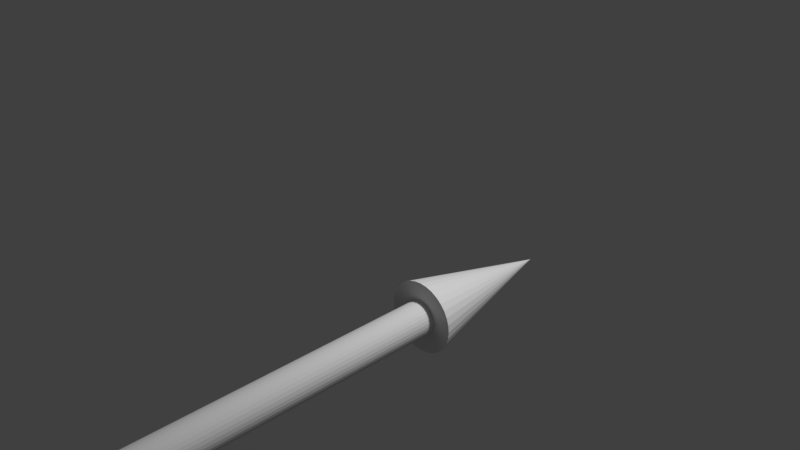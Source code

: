 # Source: axis.blend  (saved by Blender 2.77.0; exported with 4.5.12 LTS)
import bpy
from mathutils import Matrix  # noqa: F401  (used for matrix-valued properties, if any)

bpy.ops.wm.read_factory_settings(use_empty=True)
scene = bpy.context.scene
scene.name = 'Scene'

# ---- collections
col_collection_1 = bpy.data.collections.new('Collection 1'); scene.collection.children.link(col_collection_1)

# ---- world
world_world = bpy.data.worlds.new('World'); scene.world = world_world
world_world.color = (0.05088, 0.05088, 0.05088)
world_world.use_sun_shadow = False
world_world.sun_shadow_jitter_overblur = 0.0
world_world.cycles.sampling_method = 'MANUAL'

# ---- cameras
cam_camera = bpy.data.cameras.new('Camera')
cam_camera.clip_end = 100.0
cam_camera.lens = 35.0
cam_camera.sensor_width = 32.0
cam_camera.sensor_height = 18.0
cam_camera.ortho_scale = 7.314
cam_camera.dof.focus_distance = 0.0
cam_camera.dof.aperture_fstop = 128.0

# ---- lights
light_lamp = bpy.data.lights.new('Lamp', 'POINT')
light_lamp.transmission_factor = 0.0
light_lamp.cutoff_distance = 30.0
light_lamp.energy = 100.0
light_lamp.shadow_buffer_clip_start = 1.001
light_lamp.shadow_soft_size = 0.1
light_lamp.shadow_maximum_resolution = 0.006
light_lamp.use_absolute_resolution = True

# ---- meshes
me_cone = bpy.data.meshes.new('Cone')
me_cone.from_pydata([(1.192e-07, 1.884, -0.4533), (0.0, 3.884, 6.258e-07), (0.08844, 1.884, -0.4446), (0.1735, 1.884, -0.4188), (0.2518, 1.884, -0.3769), (0.3205, 1.884, -0.3205), (0.3769, 1.884, -0.2518), (0.4188, 1.884, -0.1735), (0.4446, 1.884, -0.08844), (0.4533, 1.884, 2.384e-07), (0.4446, 1.884, 0.08844), (0.4188, 1.884, 0.1735), (0.3769, 1.884, 0.2518), (0.3205, 1.884, 0.3205), (0.2518, 1.884, 0.3769), (0.1735, 1.884, 0.4188), (0.08844, 1.884, 0.4446), (-1.192e-07, 1.884, 0.4533), (-0.08844, 1.884, 0.4446), (-0.1735, 1.884, 0.4188), (-0.2518, 1.884, 0.3769), (-0.3205, 1.884, 0.3205), (-0.3769, 1.884, 0.2518), (-0.4188, 1.884, 0.1735), (-0.4446, 1.884, 0.08844), (-0.4533, 1.884, -1.639e-07), (-0.4446, 1.884, -0.08844), (-0.4188, 1.884, -0.1735), (-0.3769, 1.884, -0.2518), (-0.3205, 1.884, -0.3205), (-0.2518, 1.884, -0.3769), (-0.1735, 1.884, -0.4188), (-0.08844, 1.884, -0.4446), (1.192e-07, 1.884, -0.2146), (0.04186, 1.884, -0.2104), (0.08211, 1.884, -0.1982), (0.1192, 1.884, -0.1784), (0.1517, 1.884, -0.1517), (0.1784, 1.884, -0.1192), (0.1982, 1.884, -0.08211), (0.2104, 1.884, -0.04186), (0.2146, 1.884, 1.043e-07), (0.2104, 1.884, 0.04186), (0.1982, 1.884, 0.08211), (0.1784, 1.884, 0.1192), (0.1517, 1.884, 0.1517), (0.1192, 1.884, 0.1784), (0.08211, 1.884, 0.1982), (0.04186, 1.884, 0.2104), (0.0, 1.884, 0.2146), (-0.04186, 1.884, 0.2104), (-0.08211, 1.884, 0.1982), (-0.1192, 1.884, 0.1784), (-0.1517, 1.884, 0.1517), (-0.1784, 1.884, 0.1192), (-0.1982, 1.884, 0.08211), (-0.2104, 1.884, 0.04186), (-0.2146, 1.884, -7.451e-08), (-0.2104, 1.884, -0.04186), (-0.1982, 1.884, -0.08211), (-0.1784, 1.884, -0.1192), (-0.1517, 1.884, -0.1517), (-0.1192, 1.884, -0.1784), (-0.08211, 1.884, -0.1982), (-0.04186, 1.884, -0.2104), (1.192e-07, -3.89, -0.2146), (0.04186, -3.89, -0.2104), (0.08211, -3.89, -0.1982), (0.1192, -3.89, -0.1784), (0.1517, -3.89, -0.1517), (0.1784, -3.89, -0.1192), (0.1982, -3.89, -0.08211), (0.2104, -3.89, -0.04186), (0.2146, -3.89, -2.98e-08), (0.2104, -3.89, 0.04186), (0.1982, -3.89, 0.08211), (0.1784, -3.89, 0.1192), (0.1517, -3.89, 0.1517), (0.1192, -3.89, 0.1784), (0.08211, -3.89, 0.1982), (0.04186, -3.89, 0.2104), (0.0, -3.89, 0.2146), (-0.04186, -3.89, 0.2104), (-0.08211, -3.89, 0.1982), (-0.1192, -3.89, 0.1784), (-0.1517, -3.89, 0.1517), (-0.1784, -3.89, 0.1192), (-0.1982, -3.89, 0.08211), (-0.2104, -3.89, 0.04186), (-0.2146, -3.89, -2.235e-07), (-0.2104, -3.89, -0.04186), (-0.1982, -3.89, -0.08211), (-0.1784, -3.89, -0.1192), (-0.1517, -3.89, -0.1517), (-0.1192, -3.89, -0.1784), (-0.08211, -3.89, -0.1982), (-0.04186, -3.89, -0.2104)], [], [(0, 1, 2), (2, 1, 3), (3, 1, 4), (4, 1, 5), (5, 1, 6), (6, 1, 7), (7, 1, 8), (8, 1, 9), (9, 1, 10), (10, 1, 11), (11, 1, 12), (12, 1, 13), (13, 1, 14), (14, 1, 15), (15, 1, 16), (16, 1, 17), (17, 1, 18), (18, 1, 19), (19, 1, 20), (20, 1, 21), (21, 1, 22), (22, 1, 23), (23, 1, 24), (24, 1, 25), (25, 1, 26), (26, 1, 27), (27, 1, 28), (28, 1, 29), (29, 1, 30), (30, 1, 31), (31, 1, 32), (32, 1, 0), (26, 27, 59, 58), (34, 35, 67, 66), (6, 7, 39, 38), (13, 14, 46, 45), (20, 21, 53, 52), (0, 2, 34, 33), (27, 28, 60, 59), (7, 8, 40, 39), (14, 15, 47, 46), (21, 22, 54, 53), (28, 29, 61, 60), (8, 9, 41, 40), (15, 16, 48, 47), (22, 23, 55, 54), (2, 3, 35, 34), (29, 30, 62, 61), (9, 10, 42, 41), (16, 17, 49, 48), (23, 24, 56, 55), (3, 4, 36, 35), (30, 31, 63, 62), (10, 11, 43, 42), (17, 18, 50, 49), (24, 25, 57, 56), (4, 5, 37, 36), (31, 32, 64, 63), (11, 12, 44, 43), (18, 19, 51, 50), (32, 0, 33, 64), (25, 26, 58, 57), (5, 6, 38, 37), (12, 13, 45, 44), (19, 20, 52, 51), (65, 66, 67, 68, 69, 70, 71, 72, 73, 74, 75, 76, 77, 78, 79, 80, 81, 82, 83, 84, 85, 86, 87, 88, 89, 90, 91, 92, 93, 94, 95, 96), (61, 62, 94, 93), (48, 49, 81, 80), (35, 36, 68, 67), (62, 63, 95, 94), (49, 50, 82, 81), (36, 37, 69, 68), (63, 64, 96, 95), (50, 51, 83, 82), (37, 38, 70, 69), (64, 33, 65, 96), (51, 52, 84, 83), (38, 39, 71, 70), (52, 53, 85, 84), (39, 40, 72, 71), (53, 54, 86, 85), (40, 41, 73, 72), (54, 55, 87, 86), (41, 42, 74, 73), (55, 56, 88, 87), (42, 43, 75, 74), (56, 57, 89, 88), (43, 44, 76, 75), (57, 58, 90, 89), (44, 45, 77, 76), (58, 59, 91, 90), (45, 46, 78, 77), (59, 60, 92, 91), (46, 47, 79, 78), (33, 34, 66, 65), (60, 61, 93, 92), (47, 48, 80, 79)])
me_cone.use_remesh_preserve_volume = False
me_cone.use_remesh_preserve_attributes = False
me_cone.use_mirror_vertex_groups = False
me_cone.update()

# ---- objects
ob_cone = bpy.data.objects.new('Cone', me_cone)
ob_lamp = bpy.data.objects.new('Lamp', light_lamp)
ob_camera = bpy.data.objects.new('Camera', cam_camera)

# ---- transforms, parenting, visibility, modifiers, constraints
ob_cone.location = (5.96e-08, -5.96e-08, 0.0)
ob_cone.scale = (0.3025, 0.3025, 0.3025)
ob_cone.lineart.crease_threshold = 0.0
ob_lamp.location = (0.831, 1.014, 1.83)
ob_lamp.rotation_euler = (0.6503, 0.05522, 1.866)
ob_lamp.scale = (0.3025, 0.3025, 0.3025)
ob_lamp.lock_rotations_4d = False
ob_lamp.empty_display_type = 'ARROWS'
ob_lamp.color = (0.0, 0.0, 0.0, 0.0)
ob_lamp.lineart.crease_threshold = 0.0
ob_camera.location = (1.861, -1.259, 1.661)
ob_camera.rotation_euler = (1.109, 0.01082, 0.8149)
ob_camera.scale = (0.3025, 0.3025, 0.3025)
ob_camera.lock_rotations_4d = False
ob_camera.empty_display_type = 'ARROWS'
ob_camera.color = (0.0, 0.0, 0.0, 0.0)
ob_camera.display_type = 'WIRE'
ob_camera.lineart.crease_threshold = 0.0

# ---- collection membership
col_collection_1.objects.link(ob_cone)
col_collection_1.objects.link(ob_lamp)
col_collection_1.objects.link(ob_camera)

# ---- scene / render settings (as saved in the file)
scene.camera = ob_camera
scene.frame_start = 1; scene.frame_end = 250; scene.frame_set(1)
scene.render.engine = 'BLENDER_EEVEE_NEXT'
scene.render.resolution_percentage = 50
scene.render.dither_intensity = 0.0
scene.cycles.use_denoising = False
scene.cycles.samples = 128
scene.cycles.sampling_pattern = 'TABULATED_SOBOL'
scene.cycles.light_sampling_threshold = 0.0
scene.cycles.use_adaptive_sampling = False
scene.cycles.use_light_tree = False
scene.cycles.blur_glossy = 0.0
scene.cycles.sample_clamp_indirect = 0.0
scene.view_settings.view_transform = 'Standard'
bpy.context.view_layer.update()
